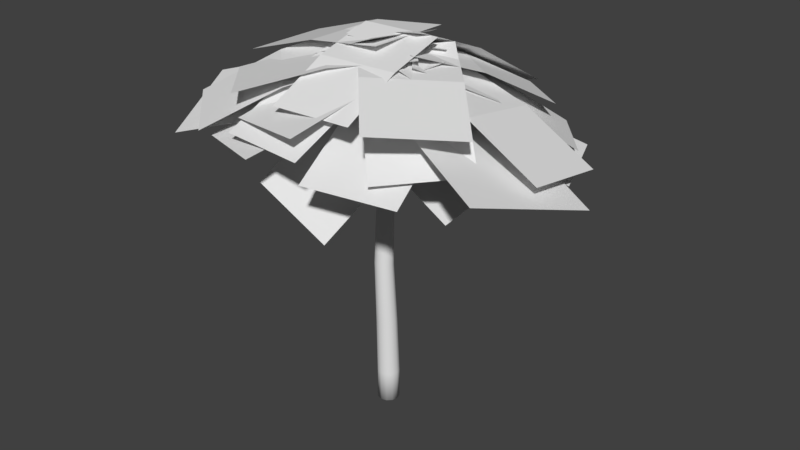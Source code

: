 # Source: Tropical_Tree.blend  (saved by Blender 2.79.0; exported with 4.5.12 LTS)
import bpy
from mathutils import Matrix  # noqa: F401  (used for matrix-valued properties, if any)

bpy.ops.wm.read_factory_settings(use_empty=True)
scene = bpy.context.scene
scene.name = 'Scene'

# ---- collections
col_collection_1 = bpy.data.collections.new('Collection 1'); scene.collection.children.link(col_collection_1)
col_collection_4 = bpy.data.collections.new('Collection 4'); scene.collection.children.link(col_collection_4)

# ---- materials (node trees are filled in below, after node groups)
mat_tree_bark = bpy.data.materials.new('Tree Bark')
mat_tree_bark.alpha_threshold = 0.0
mat_tree_bark.use_transparent_shadow = False
mat_tree_bark.roughness = 0.5
mat_leaf = bpy.data.materials.new('Leaf')
mat_leaf.alpha_threshold = 0.0
mat_leaf.use_transparent_shadow = False
mat_leaf.roughness = 0.5
mat_leaf_001 = bpy.data.materials.new('Leaf.001')
mat_leaf_001.alpha_threshold = 0.0
mat_leaf_001.use_transparent_shadow = False
mat_leaf_001.roughness = 0.5
mat_leaf_002 = bpy.data.materials.new('Leaf.002')
mat_leaf_002.alpha_threshold = 0.0
mat_leaf_002.use_transparent_shadow = False
mat_leaf_002.roughness = 0.5
mat_leaf_003 = bpy.data.materials.new('Leaf.003')
mat_leaf_003.alpha_threshold = 0.0
mat_leaf_003.use_transparent_shadow = False
mat_leaf_003.roughness = 0.5
mat_leaf_004 = bpy.data.materials.new('Leaf.004')
mat_leaf_004.alpha_threshold = 0.0
mat_leaf_004.use_transparent_shadow = False
mat_leaf_004.roughness = 0.5
mat_leaf_005 = bpy.data.materials.new('Leaf.005')
mat_leaf_005.alpha_threshold = 0.0
mat_leaf_005.use_transparent_shadow = False
mat_leaf_005.roughness = 0.5
mat_leaf_006 = bpy.data.materials.new('Leaf.006')
mat_leaf_006.alpha_threshold = 0.0
mat_leaf_006.use_transparent_shadow = False
mat_leaf_006.roughness = 0.5
mat_leaf_007 = bpy.data.materials.new('Leaf.007')
mat_leaf_007.alpha_threshold = 0.0
mat_leaf_007.use_transparent_shadow = False
mat_leaf_007.roughness = 0.5
mat_leaf_008 = bpy.data.materials.new('Leaf.008')
mat_leaf_008.alpha_threshold = 0.0
mat_leaf_008.use_transparent_shadow = False
mat_leaf_008.roughness = 0.5
mat_leaf_009 = bpy.data.materials.new('Leaf.009')
mat_leaf_009.alpha_threshold = 0.0
mat_leaf_009.use_transparent_shadow = False
mat_leaf_009.roughness = 0.5
mat_leaf_010 = bpy.data.materials.new('Leaf.010')
mat_leaf_010.alpha_threshold = 0.0
mat_leaf_010.use_transparent_shadow = False
mat_leaf_010.roughness = 0.5
mat_leaf_011 = bpy.data.materials.new('Leaf.011')
mat_leaf_011.alpha_threshold = 0.0
mat_leaf_011.use_transparent_shadow = False
mat_leaf_011.roughness = 0.5
mat_leaf_012 = bpy.data.materials.new('Leaf.012')
mat_leaf_012.alpha_threshold = 0.0
mat_leaf_012.use_transparent_shadow = False
mat_leaf_012.roughness = 0.5
mat_leaf_013 = bpy.data.materials.new('Leaf.013')
mat_leaf_013.alpha_threshold = 0.0
mat_leaf_013.use_transparent_shadow = False
mat_leaf_013.roughness = 0.5
mat_leaf_014 = bpy.data.materials.new('Leaf.014')
mat_leaf_014.alpha_threshold = 0.0
mat_leaf_014.use_transparent_shadow = False
mat_leaf_014.roughness = 0.5
mat_leaf_015 = bpy.data.materials.new('Leaf.015')
mat_leaf_015.alpha_threshold = 0.0
mat_leaf_015.use_transparent_shadow = False
mat_leaf_015.roughness = 0.5
mat_leaf_016 = bpy.data.materials.new('Leaf.016')
mat_leaf_016.alpha_threshold = 0.0
mat_leaf_016.use_transparent_shadow = False
mat_leaf_016.roughness = 0.5
mat_leaf_017 = bpy.data.materials.new('Leaf.017')
mat_leaf_017.alpha_threshold = 0.0
mat_leaf_017.use_transparent_shadow = False
mat_leaf_017.roughness = 0.5
mat_leaf_018 = bpy.data.materials.new('Leaf.018')
mat_leaf_018.alpha_threshold = 0.0
mat_leaf_018.use_transparent_shadow = False
mat_leaf_018.roughness = 0.5
mat_leaf_019 = bpy.data.materials.new('Leaf.019')
mat_leaf_019.alpha_threshold = 0.0
mat_leaf_019.use_transparent_shadow = False
mat_leaf_019.roughness = 0.5
mat_leaf_020 = bpy.data.materials.new('Leaf.020')
mat_leaf_020.alpha_threshold = 0.0
mat_leaf_020.use_transparent_shadow = False
mat_leaf_020.roughness = 0.5
mat_leaf_021 = bpy.data.materials.new('Leaf.021')
mat_leaf_021.alpha_threshold = 0.0
mat_leaf_021.use_transparent_shadow = False
mat_leaf_021.roughness = 0.5
mat_leaf_022 = bpy.data.materials.new('Leaf.022')
mat_leaf_022.alpha_threshold = 0.0
mat_leaf_022.use_transparent_shadow = False
mat_leaf_022.roughness = 0.5
mat_leaf_023 = bpy.data.materials.new('Leaf.023')
mat_leaf_023.alpha_threshold = 0.0
mat_leaf_023.use_transparent_shadow = False
mat_leaf_023.roughness = 0.5
mat_leaf_024 = bpy.data.materials.new('Leaf.024')
mat_leaf_024.alpha_threshold = 0.0
mat_leaf_024.use_transparent_shadow = False
mat_leaf_024.roughness = 0.5
mat_leaf_025 = bpy.data.materials.new('Leaf.025')
mat_leaf_025.alpha_threshold = 0.0
mat_leaf_025.use_transparent_shadow = False
mat_leaf_025.roughness = 0.5
mat_leaf_026 = bpy.data.materials.new('Leaf.026')
mat_leaf_026.alpha_threshold = 0.0
mat_leaf_026.use_transparent_shadow = False
mat_leaf_026.roughness = 0.5
mat_leaf_027 = bpy.data.materials.new('Leaf.027')
mat_leaf_027.alpha_threshold = 0.0
mat_leaf_027.use_transparent_shadow = False
mat_leaf_027.roughness = 0.5
mat_leaf_028 = bpy.data.materials.new('Leaf.028')
mat_leaf_028.alpha_threshold = 0.0
mat_leaf_028.use_transparent_shadow = False
mat_leaf_028.roughness = 0.5
mat_leaf_029 = bpy.data.materials.new('Leaf.029')
mat_leaf_029.alpha_threshold = 0.0
mat_leaf_029.use_transparent_shadow = False
mat_leaf_029.roughness = 0.5

# ---- material node trees

# ---- world
world_world = bpy.data.worlds.new('World'); scene.world = world_world
world_world.color = (0.05088, 0.05088, 0.05088)
world_world.use_sun_shadow = False
world_world.sun_shadow_jitter_overblur = 0.0
world_world.cycles.sampling_method = 'MANUAL'

# ---- meshes
me_cylinder = bpy.data.meshes.new('Cylinder')
me_cylinder.from_pydata([(0.1306, -0.08689, 3.387), (-0.1297, -0.002212, 5.036), (0.1305, -0.08707, 2.963), (-0.0831, 0.0445, 5.031), (0.1507, -0.01157, 3.384), (-0.01937, 0.06176, 5.03), (0.1507, -0.01174, 2.963), (-0.1465, -0.06586, 5.043), (0.1304, 0.06371, 3.381), (0.1086, -0.06496, 5.045), (0.1305, 0.06359, 2.963), (0.09171, -0.1286, 5.052), (0.07518, 0.1188, 3.379), (0.04446, 0.04495, 5.032), (0.07533, 0.1187, 2.963), (0.09131, -0.001434, 5.038), (-0.0001682, 0.1389, 3.378), (0.04516, -0.1753, 5.057), (-1.304e-08, 0.1389, 2.963), (-0.01857, -0.1926, 5.058), (0.1151, 0.0367, 4.198), (-0.08241, -0.1758, 5.056), (0.06351, 0.08785, 4.191), (-0.1292, -0.1294, 5.05), (0.1342, -0.03345, 4.205), (-0.07713, 0.08708, 4.183), (0.1156, -0.1038, 4.21), (0.06427, -0.1555, 4.211), (-0.005992, -0.1747, 4.209), (-0.07637, -0.1563, 4.203), (-0.128, -0.1051, 4.196), (-0.1471, -0.03499, 4.189), (-0.1284, 0.03537, 4.185), (-0.006868, 0.1063, 4.186), (-0.07547, 0.1186, 3.379), (-0.07533, 0.1187, 2.963), (-0.1306, 0.06341, 3.381), (-0.1305, 0.06359, 2.963), (-0.1507, -0.01192, 3.384), (-0.1507, -0.01174, 2.963), (-0.1304, -0.08719, 3.387), (-0.1305, -0.08707, 2.963), (-0.07518, -0.1423, 3.389), (-0.07533, -0.1422, 2.963), (0.0001682, -0.1623, 3.39), (9.313e-09, -0.1624, 2.963), (0.07547, -0.1421, 3.389), (0.07533, -0.1422, 2.963), (-0.1199, 0.03119, 5.965), (-0.1349, -0.0251, 5.971), (-0.07815, -0.1223, 5.982), (-0.02169, -0.1372, 5.984), (-0.07877, 0.07251, 5.961), (0.03405, 0.0729, 5.961), (-0.02241, 0.08777, 5.959), (-0.1196, -0.08128, 5.977), (0.07584, -0.08059, 5.979), (0.09078, -0.0243, 5.972), (0.03467, -0.1219, 5.983), (0.07548, 0.03188, 5.966), (-0.1133, 0.05744, 6.725), (-0.1269, 0.006396, 6.73), (-0.07545, -0.08176, 6.74), (-0.02424, -0.09524, 6.742), (-0.07601, 0.09491, 6.721), (0.02631, 0.09527, 6.721), (-0.02489, 0.1088, 6.72), (-0.113, -0.04456, 6.736), (0.06421, -0.04393, 6.737), (0.07775, 0.007115, 6.731), (0.02687, -0.0814, 6.741), (0.06388, 0.05807, 6.726), (-0.1061, 0.162, 7.515), (-0.1181, 0.1166, 7.52), (-0.0724, 0.03827, 7.529), (-0.0269, 0.02629, 7.53), (-0.0729, 0.1953, 7.511), (0.01803, 0.1956, 7.512), (-0.02747, 0.2076, 7.51), (-0.1058, 0.07133, 7.525), (0.05171, 0.07189, 7.526), (0.06375, 0.1173, 7.521), (0.01853, 0.03859, 7.529), (0.05142, 0.1625, 7.516), (-0.06814, 0.2639, 7.931), (-0.07394, 0.2421, 7.934), (-0.05192, 0.2043, 7.938), (-0.03, 0.1986, 7.939), (-0.05216, 0.2799, 7.93), (-0.008365, 0.2801, 7.93), (-0.03028, 0.2859, 7.929), (-0.068, 0.2203, 7.936), (0.007854, 0.2205, 7.937), (0.01365, 0.2424, 7.934), (-0.008125, 0.2045, 7.938), (0.007716, 0.2642, 7.932)], [], [(35, 18, 14, 10, 6, 2, 47, 45, 43, 41, 39, 37), (29, 28, 19, 21), (24, 20, 15, 9), (39, 38, 36, 37), (15, 13, 53, 59), (38, 40, 30, 31), (43, 42, 40, 41), (27, 26, 11, 17), (42, 44, 28, 29), (47, 46, 44, 45), (45, 44, 42, 43), (22, 33, 5, 13), (35, 34, 16, 18), (28, 27, 17, 19), (10, 8, 4, 6), (8, 12, 22, 20), (20, 22, 13, 15), (41, 40, 38, 39), (0, 4, 24, 26), (40, 42, 29, 30), (30, 29, 21, 23), (12, 16, 33, 22), (2, 0, 46, 47), (37, 36, 34, 35), (16, 34, 25, 33), (26, 24, 9, 11), (46, 0, 26, 27), (6, 4, 0, 2), (33, 25, 3, 5), (36, 38, 31, 32), (4, 8, 20, 24), (34, 36, 32, 25), (31, 30, 23, 7), (32, 31, 7, 1), (25, 32, 1, 3), (18, 16, 12, 14), (44, 46, 27, 28), (14, 12, 8, 10), (48, 49, 61, 60), (23, 21, 50, 55), (11, 9, 57, 56), (17, 11, 56, 58), (13, 5, 54, 53), (21, 19, 51, 50), (19, 17, 58, 51), (9, 15, 59, 57), (7, 23, 55, 49), (3, 1, 48, 52), (1, 7, 49, 48), (5, 3, 52, 54), (69, 71, 83, 81), (55, 50, 62, 67), (49, 55, 67, 61), (54, 52, 64, 66), (50, 51, 63, 62), (59, 53, 65, 71), (56, 57, 69, 68), (52, 48, 60, 64), (58, 56, 68, 70), (51, 58, 70, 63), (53, 54, 66, 65), (57, 59, 71, 69), (80, 81, 93, 92), (60, 61, 73, 72), (67, 62, 74, 79), (61, 67, 79, 73), (66, 64, 76, 78), (62, 63, 75, 74), (71, 65, 77, 83), (68, 69, 81, 80), (64, 60, 72, 76), (70, 68, 80, 82), (63, 70, 82, 75), (65, 66, 78, 77), (84, 85, 91, 86, 87, 94, 92, 93, 95, 89, 90, 88), (76, 72, 84, 88), (82, 80, 92, 94), (75, 82, 94, 87), (77, 78, 90, 89), (81, 83, 95, 93), (72, 73, 85, 84), (79, 74, 86, 91), (73, 79, 91, 85), (78, 76, 88, 90), (74, 75, 87, 86), (83, 77, 89, 95)])
me_cylinder.polygons.foreach_set('use_smooth', [True] * 86)
_uv = me_cylinder.uv_layers.new(name='UVMap')
_uv.uv.foreach_set('vector', [3.165, -1.929, 2.885, -1.867, 2.562, -1.867, 2.282, -1.929, 2.12, -2.036, 2.12, -2.159, 2.282, -2.265, 2.562, -2.327, 2.885, -2.327, 3.165, -2.265, 3.327, -2.159, 3.327, -2.036, 0.9212, 1.93, 0.6195, 1.924, 0.6378, 0.9687, 0.9115, 0.9708, -1.552, -0.9194, -1.286, -0.9197, -1.58, 0.02567, -1.82, 0.0271, -0.2618, 3.309, -0.3191, 2.835, 0.004091, 2.832, 0.0612, 3.304, 1.292, 0.01156, 1.529, 0.008282, 1.586, 1.06, 1.376, 1.063, -0.3191, 2.835, -0.5992, 2.836, -0.7777, 1.922, -0.5163, 1.926, 0.9512, 3.326, 0.944, 2.847, 1.224, 2.844, 1.231, 3.321, -2.111, -0.9196, -1.854, -0.9194, -2.094, 0.03022, -2.327, 0.03419, 0.944, 2.847, 0.6207, 2.846, 0.6195, 1.924, 0.9212, 1.93, 0.3476, 3.323, 0.3406, 2.843, 0.6207, 2.846, 0.6279, 3.327, 0.6279, 3.327, 0.6207, 2.846, 0.944, 2.847, 0.9512, 3.326, 1.512, -0.9388, 1.813, -0.9444, 1.803, 0.006254, 1.529, 0.008282, 2.12, -2.325, 2.114, -1.856, 1.834, -1.854, 1.84, -2.323, 0.6195, 1.924, 0.3585, 1.918, 0.4008, 0.9668, 0.6378, 0.9687, -0.9913, -2.312, -1.049, -1.84, -1.334, -1.845, -1.276, -2.319, 1.231, -1.855, 1.511, -1.854, 1.512, -0.9388, 1.25, -0.934, 1.25, -0.934, 1.512, -0.9388, 1.529, 0.008282, 1.292, 0.01156, -0.5417, 3.314, -0.5992, 2.836, -0.3191, 2.835, -0.2618, 3.309, -1.657, -1.847, -1.334, -1.845, -1.552, -0.9194, -1.854, -0.9194, 1.224, 2.844, 0.944, 2.847, 0.9212, 1.93, 1.183, 1.933, 1.183, 1.933, 0.9212, 1.93, 0.9115, 0.9708, 1.149, 0.9724, 1.511, -1.854, 1.834, -1.854, 1.813, -0.9444, 1.512, -0.9388, -1.599, -2.325, -1.657, -1.847, -1.932, -1.847, -1.873, -2.327, 0.0612, 3.304, 0.004091, 2.832, 0.2839, 2.829, 0.3406, 3.298, 1.834, -1.854, 2.114, -1.856, 2.075, -0.9492, 1.813, -0.9444, -1.854, -0.9194, -1.552, -0.9194, -1.82, 0.0271, -2.094, 0.03022, -1.932, -1.847, -1.657, -1.847, -1.854, -0.9194, -2.111, -0.9196, -1.276, -2.319, -1.334, -1.845, -1.657, -1.847, -1.599, -2.325, 1.813, -0.9444, 2.075, -0.9492, 2.04, 0.006015, 1.803, 0.006254, 0.004091, 2.832, -0.3191, 2.835, -0.5163, 1.926, -0.2143, 1.926, -1.334, -1.845, -1.049, -1.84, -1.286, -0.9197, -1.552, -0.9194, 0.2839, 2.829, 0.004091, 2.832, -0.2143, 1.926, 0.0475, 1.922, -0.5163, 1.926, -0.7777, 1.922, -0.9913, 0.9585, -0.7545, 0.9629, -0.2143, 1.926, -0.5163, 1.926, -0.7545, 0.9629, -0.4809, 0.966, 0.0475, 1.922, -0.2143, 1.926, -0.4809, 0.966, -0.2437, 0.967, 1.84, -2.323, 1.834, -1.854, 1.511, -1.854, 1.517, -2.323, 0.6207, 2.846, 0.3406, 2.843, 0.3585, 1.918, 0.6195, 1.924, 1.517, -2.323, 1.511, -1.854, 1.231, -1.855, 1.237, -2.327, -0.4621, -0.08568, -0.7041, -0.08846, -0.6719, -0.9484, -0.4525, -0.9459, 1.149, 0.9724, 0.9115, 0.9708, 0.937, -0.08035, 1.147, -0.07887, -2.094, 0.03022, -1.82, 0.0271, -1.802, 1.079, -2.044, 1.081, -2.327, 0.03419, -2.094, 0.03022, -2.044, 1.081, -2.251, 1.085, 1.529, 0.008282, 1.803, 0.006254, 1.828, 1.058, 1.586, 1.06, 0.9115, 0.9708, 0.6378, 0.9687, 0.695, -0.08216, 0.937, -0.08035, 0.6378, 0.9687, 0.4008, 0.9668, 0.4854, -0.08381, 0.695, -0.08216, -1.82, 0.0271, -1.58, 0.02567, -1.59, 1.077, -1.802, 1.079, -0.7545, 0.9629, -0.9913, 0.9585, -0.9135, -0.09235, -0.7041, -0.08846, -0.2437, 0.967, -0.4809, 0.966, -0.4621, -0.08568, -0.2523, -0.08477, -0.4809, 0.966, -0.7545, 0.9629, -0.7041, -0.08846, -0.4621, -0.08568, 1.803, 0.006254, 2.04, 0.006015, 2.038, 1.058, 1.828, 1.058, -1.794, 1.939, -1.601, 1.937, -1.302, 2.839, -1.473, 2.84, 1.147, -0.07887, 0.937, -0.08035, 0.9576, -0.9401, 1.148, -0.9388, -0.7041, -0.08846, -0.9135, -0.09235, -0.8619, -0.952, -0.6719, -0.9484, 1.828, 1.058, 2.038, 1.058, 2.038, 1.918, 1.848, 1.918, 0.937, -0.08035, 0.695, -0.08216, 0.7381, -0.9417, 0.9576, -0.9401, 1.376, 1.063, 1.586, 1.06, 1.629, 1.92, 1.438, 1.923, -2.044, 1.081, -1.802, 1.079, -1.794, 1.939, -2.013, 1.941, -0.2523, -0.08477, -0.4621, -0.08568, -0.4525, -0.9459, -0.2622, -0.9451, -2.251, 1.085, -2.044, 1.081, -2.013, 1.941, -2.2, 1.944, 0.695, -0.08216, 0.4854, -0.08381, 0.5481, -0.9432, 0.7381, -0.9417, 1.586, 1.06, 1.828, 1.058, 1.848, 1.918, 1.629, 1.92, -1.802, 1.079, -1.59, 1.077, -1.601, 1.937, -1.794, 1.939, -1.668, 2.842, -1.473, 2.84, -1.074, 3.321, -1.168, 3.322, -0.4525, -0.9459, -0.6719, -0.9484, -0.328, -1.848, -0.1329, -1.846, 1.148, -0.9388, 0.9576, -0.9401, 1.061, -1.843, 1.23, -1.842, -0.6719, -0.9484, -0.8619, -0.952, -0.4968, -1.851, -0.328, -1.848, 1.848, 1.918, 2.038, 1.918, 2.12, 2.819, 1.951, 2.819, 0.9576, -0.9401, 0.7381, -0.9417, 0.8659, -1.845, 1.061, -1.843, 1.438, 1.923, 1.629, 1.92, 1.756, 2.82, 1.587, 2.823, -2.013, 1.941, -1.794, 1.939, -1.473, 2.84, -1.668, 2.842, -0.2622, -0.9451, -0.4525, -0.9459, -0.1329, -1.846, 0.03612, -1.845, -2.2, 1.944, -2.013, 1.941, -1.668, 2.842, -1.834, 2.845, 0.7381, -0.9417, 0.5481, -0.9432, 0.6971, -1.846, 0.8659, -1.845, 1.629, 1.92, 1.848, 1.918, 1.951, 2.819, 1.756, 2.82, 2.343, -1.867, 2.424, -1.85, 2.471, -1.819, 2.471, -1.783, 2.424, -1.752, 2.343, -1.734, 2.249, -1.734, 2.167, -1.752, 2.12, -1.783, 2.12, -1.819, 2.167, -1.85, 2.249, -1.867, 0.03612, -1.845, -0.1329, -1.846, 0.2592, -2.324, 0.3406, -2.324, -1.834, 2.845, -1.668, 2.842, -1.168, 3.322, -1.248, 3.323, 0.8659, -1.845, 0.6971, -1.846, 0.9742, -2.327, 1.056, -2.326, 1.756, 2.82, 1.951, 2.819, 2.039, 3.298, 1.945, 3.299, -1.473, 2.84, -1.302, 2.839, -0.9913, 3.32, -1.074, 3.321, -0.1329, -1.846, -0.328, -1.848, 0.1652, -2.325, 0.2592, -2.324, 1.23, -1.842, 1.061, -1.843, 1.149, -2.325, 1.231, -2.325, -0.328, -1.848, -0.4968, -1.851, 0.08396, -2.327, 0.1652, -2.325, 1.951, 2.819, 2.12, 2.819, 2.12, 3.298, 2.039, 3.298, 1.061, -1.843, 0.8659, -1.845, 1.056, -2.326, 1.149, -2.325, 1.587, 2.823, 1.756, 2.82, 1.945, 3.299, 1.864, 3.3])
me_cylinder.materials.append(mat_tree_bark)
me_cylinder.use_remesh_preserve_volume = False
me_cylinder.use_remesh_preserve_attributes = False
me_cylinder.use_mirror_vertex_groups = False
me_cylinder.update()
me_leaf = bpy.data.meshes.new('Leaf')
me_leaf.from_pydata([(-0.1994, -0.5, 0.0), (0.3617, -0.5, 0.0), (-0.202, 0.5183, -0.0934), (0.3591, 0.5183, -0.0934), (-0.1994, 0.0, 0.0), (0.3617, 0.0, 0.0)], [], [(4, 5, 3, 2), (0, 1, 5, 4)])
_uv = me_leaf.uv_layers.new(name='UVMap')
_uv.uv.foreach_set('vector', [0.0, 0.5, 1.0, 0.5, 1.0, 1.0, 0.0, 1.0, 0.0, 0.0, 1.0, 0.0, 1.0, 0.5, 0.0, 0.5])
me_leaf.materials.append(mat_leaf)
me_leaf.use_remesh_preserve_volume = False
me_leaf.use_remesh_preserve_attributes = False
me_leaf.use_mirror_vertex_groups = False
me_leaf.update()
me_leaf_001 = bpy.data.meshes.new('Leaf.001')
me_leaf_001.from_pydata([(-0.1994, -0.5, 0.0), (0.3617, -0.5, 0.0), (-0.202, 0.5183, -0.0934), (0.3591, 0.5183, -0.0934), (-0.1994, 0.0, 0.0), (0.3617, 0.0, 0.0)], [], [(4, 5, 3, 2), (0, 1, 5, 4)])
_uv = me_leaf_001.uv_layers.new(name='UVMap')
_uv.uv.foreach_set('vector', [0.0, 0.5, 1.0, 0.5, 1.0, 1.0, 0.0, 1.0, 0.0, 0.0, 1.0, 0.0, 1.0, 0.5, 0.0, 0.5])
me_leaf_001.materials.append(mat_leaf_001)
me_leaf_001.use_remesh_preserve_volume = False
me_leaf_001.use_remesh_preserve_attributes = False
me_leaf_001.use_mirror_vertex_groups = False
me_leaf_001.update()
me_leaf_002 = bpy.data.meshes.new('Leaf.002')
me_leaf_002.from_pydata([(-0.1994, -0.5, 0.0), (0.3617, -0.5, 0.0), (-0.202, 0.5183, -0.0934), (0.3591, 0.5183, -0.0934), (-0.1994, 0.0, 0.0), (0.3617, 0.0, 0.0)], [], [(4, 5, 3, 2), (0, 1, 5, 4)])
_uv = me_leaf_002.uv_layers.new(name='UVMap')
_uv.uv.foreach_set('vector', [0.0, 0.5, 1.0, 0.5, 1.0, 1.0, 0.0, 1.0, 0.0, 0.0, 1.0, 0.0, 1.0, 0.5, 0.0, 0.5])
me_leaf_002.materials.append(mat_leaf_002)
me_leaf_002.use_remesh_preserve_volume = False
me_leaf_002.use_remesh_preserve_attributes = False
me_leaf_002.use_mirror_vertex_groups = False
me_leaf_002.update()
me_leaf_003 = bpy.data.meshes.new('Leaf.003')
me_leaf_003.from_pydata([(-0.1994, -0.5, 0.0), (0.3617, -0.5, 0.0), (-0.202, 0.5183, -0.0934), (0.3591, 0.5183, -0.0934), (-0.1994, 0.0, 0.0), (0.3617, 0.0, 0.0)], [], [(4, 5, 3, 2), (0, 1, 5, 4)])
_uv = me_leaf_003.uv_layers.new(name='UVMap')
_uv.uv.foreach_set('vector', [0.0, 0.5, 1.0, 0.5, 1.0, 1.0, 0.0, 1.0, 0.0, 0.0, 1.0, 0.0, 1.0, 0.5, 0.0, 0.5])
me_leaf_003.materials.append(mat_leaf_003)
me_leaf_003.use_remesh_preserve_volume = False
me_leaf_003.use_remesh_preserve_attributes = False
me_leaf_003.use_mirror_vertex_groups = False
me_leaf_003.update()
me_leaf_004 = bpy.data.meshes.new('Leaf.004')
me_leaf_004.from_pydata([(-0.1994, -0.5, 0.0), (0.3617, -0.5, 0.0), (-0.202, 0.5183, -0.0934), (0.3591, 0.5183, -0.0934), (-0.1994, 0.0, 0.0), (0.3617, 0.0, 0.0)], [], [(4, 5, 3, 2), (0, 1, 5, 4)])
_uv = me_leaf_004.uv_layers.new(name='UVMap')
_uv.uv.foreach_set('vector', [0.0, 0.5, 1.0, 0.5, 1.0, 1.0, 0.0, 1.0, 0.0, 0.0, 1.0, 0.0, 1.0, 0.5, 0.0, 0.5])
me_leaf_004.materials.append(mat_leaf_004)
me_leaf_004.use_remesh_preserve_volume = False
me_leaf_004.use_remesh_preserve_attributes = False
me_leaf_004.use_mirror_vertex_groups = False
me_leaf_004.update()
me_leaf_005 = bpy.data.meshes.new('Leaf.005')
me_leaf_005.from_pydata([(-0.1994, -0.5, 0.0), (0.3617, -0.5, 0.0), (-0.202, 0.5183, -0.0934), (0.3591, 0.5183, -0.0934), (-0.1994, 0.0, 0.0), (0.3617, 0.0, 0.0)], [], [(4, 5, 3, 2), (0, 1, 5, 4)])
_uv = me_leaf_005.uv_layers.new(name='UVMap')
_uv.uv.foreach_set('vector', [0.0, 0.5, 1.0, 0.5, 1.0, 1.0, 0.0, 1.0, 0.0, 0.0, 1.0, 0.0, 1.0, 0.5, 0.0, 0.5])
me_leaf_005.materials.append(mat_leaf_005)
me_leaf_005.use_remesh_preserve_volume = False
me_leaf_005.use_remesh_preserve_attributes = False
me_leaf_005.use_mirror_vertex_groups = False
me_leaf_005.update()
me_leaf_006 = bpy.data.meshes.new('Leaf.006')
me_leaf_006.from_pydata([(-0.1994, -0.5, 0.0), (0.3617, -0.5, 0.0), (-0.202, 0.5183, -0.0934), (0.3591, 0.5183, -0.0934), (-0.1994, 0.0, 0.0), (0.3617, 0.0, 0.0)], [], [(4, 5, 3, 2), (0, 1, 5, 4)])
_uv = me_leaf_006.uv_layers.new(name='UVMap')
_uv.uv.foreach_set('vector', [0.0, 0.5, 1.0, 0.5, 1.0, 1.0, 0.0, 1.0, 0.0, 0.0, 1.0, 0.0, 1.0, 0.5, 0.0, 0.5])
me_leaf_006.materials.append(mat_leaf_006)
me_leaf_006.use_remesh_preserve_volume = False
me_leaf_006.use_remesh_preserve_attributes = False
me_leaf_006.use_mirror_vertex_groups = False
me_leaf_006.update()
me_leaf_007 = bpy.data.meshes.new('Leaf.007')
me_leaf_007.from_pydata([(-0.1994, -0.5, 0.0), (0.3617, -0.5, 0.0), (-0.202, 0.5183, -0.0934), (0.3591, 0.5183, -0.0934), (-0.1994, 0.0, 0.0), (0.3617, 0.0, 0.0)], [], [(4, 5, 3, 2), (0, 1, 5, 4)])
_uv = me_leaf_007.uv_layers.new(name='UVMap')
_uv.uv.foreach_set('vector', [0.0, 0.5, 1.0, 0.5, 1.0, 1.0, 0.0, 1.0, 0.0, 0.0, 1.0, 0.0, 1.0, 0.5, 0.0, 0.5])
me_leaf_007.materials.append(mat_leaf_007)
me_leaf_007.use_remesh_preserve_volume = False
me_leaf_007.use_remesh_preserve_attributes = False
me_leaf_007.use_mirror_vertex_groups = False
me_leaf_007.update()
me_leaf_008 = bpy.data.meshes.new('Leaf.008')
me_leaf_008.from_pydata([(-0.1994, -0.5, 0.0), (0.3617, -0.5, 0.0), (-0.202, 0.5183, -0.0934), (0.3591, 0.5183, -0.0934), (-0.1994, 0.0, 0.0), (0.3617, 0.0, 0.0)], [], [(4, 5, 3, 2), (0, 1, 5, 4)])
_uv = me_leaf_008.uv_layers.new(name='UVMap')
_uv.uv.foreach_set('vector', [0.0, 0.5, 1.0, 0.5, 1.0, 1.0, 0.0, 1.0, 0.0, 0.0, 1.0, 0.0, 1.0, 0.5, 0.0, 0.5])
me_leaf_008.materials.append(mat_leaf_008)
me_leaf_008.use_remesh_preserve_volume = False
me_leaf_008.use_remesh_preserve_attributes = False
me_leaf_008.use_mirror_vertex_groups = False
me_leaf_008.update()
me_leaf_009 = bpy.data.meshes.new('Leaf.009')
me_leaf_009.from_pydata([(-0.1994, -0.5, 0.0), (0.3617, -0.5, 0.0), (-0.202, 0.5183, -0.0934), (0.3591, 0.5183, -0.0934), (-0.1994, 0.0, 0.0), (0.3617, 0.0, 0.0)], [], [(4, 5, 3, 2), (0, 1, 5, 4)])
_uv = me_leaf_009.uv_layers.new(name='UVMap')
_uv.uv.foreach_set('vector', [0.0, 0.5, 1.0, 0.5, 1.0, 1.0, 0.0, 1.0, 0.0, 0.0, 1.0, 0.0, 1.0, 0.5, 0.0, 0.5])
me_leaf_009.materials.append(mat_leaf_009)
me_leaf_009.use_remesh_preserve_volume = False
me_leaf_009.use_remesh_preserve_attributes = False
me_leaf_009.use_mirror_vertex_groups = False
me_leaf_009.update()
me_leaf_010 = bpy.data.meshes.new('Leaf.010')
me_leaf_010.from_pydata([(-0.1994, -0.5, 0.0), (0.3617, -0.5, 0.0), (-0.202, 0.5183, -0.0934), (0.3591, 0.5183, -0.0934), (-0.1994, 0.0, 0.0), (0.3617, 0.0, 0.0)], [], [(4, 5, 3, 2), (0, 1, 5, 4)])
_uv = me_leaf_010.uv_layers.new(name='UVMap')
_uv.uv.foreach_set('vector', [0.0, 0.5, 1.0, 0.5, 1.0, 1.0, 0.0, 1.0, 0.0, 0.0, 1.0, 0.0, 1.0, 0.5, 0.0, 0.5])
me_leaf_010.materials.append(mat_leaf_010)
me_leaf_010.use_remesh_preserve_volume = False
me_leaf_010.use_remesh_preserve_attributes = False
me_leaf_010.use_mirror_vertex_groups = False
me_leaf_010.update()
me_leaf_011 = bpy.data.meshes.new('Leaf.011')
me_leaf_011.from_pydata([(-0.1994, -0.5, 0.0), (0.3617, -0.5, 0.0), (-0.202, 0.5183, -0.0934), (0.3591, 0.5183, -0.0934), (-0.1994, 0.0, 0.0), (0.3617, 0.0, 0.0)], [], [(4, 5, 3, 2), (0, 1, 5, 4)])
_uv = me_leaf_011.uv_layers.new(name='UVMap')
_uv.uv.foreach_set('vector', [0.0, 0.5, 1.0, 0.5, 1.0, 1.0, 0.0, 1.0, 0.0, 0.0, 1.0, 0.0, 1.0, 0.5, 0.0, 0.5])
me_leaf_011.materials.append(mat_leaf_011)
me_leaf_011.use_remesh_preserve_volume = False
me_leaf_011.use_remesh_preserve_attributes = False
me_leaf_011.use_mirror_vertex_groups = False
me_leaf_011.update()
me_leaf_012 = bpy.data.meshes.new('Leaf.012')
me_leaf_012.from_pydata([(-0.1994, -0.5, 0.0), (0.3617, -0.5, 0.0), (-0.202, 0.5183, -0.0934), (0.3591, 0.5183, -0.0934), (-0.1994, 0.0, 0.0), (0.3617, 0.0, 0.0)], [], [(4, 5, 3, 2), (0, 1, 5, 4)])
_uv = me_leaf_012.uv_layers.new(name='UVMap')
_uv.uv.foreach_set('vector', [0.0, 0.5, 1.0, 0.5, 1.0, 1.0, 0.0, 1.0, 0.0, 0.0, 1.0, 0.0, 1.0, 0.5, 0.0, 0.5])
me_leaf_012.materials.append(mat_leaf_012)
me_leaf_012.use_remesh_preserve_volume = False
me_leaf_012.use_remesh_preserve_attributes = False
me_leaf_012.use_mirror_vertex_groups = False
me_leaf_012.update()
me_leaf_013 = bpy.data.meshes.new('Leaf.013')
me_leaf_013.from_pydata([(-0.1994, -0.5, 0.0), (0.3617, -0.5, 0.0), (-0.202, 0.5183, -0.0934), (0.3591, 0.5183, -0.0934), (-0.1994, 0.0, 0.0), (0.3617, 0.0, 0.0)], [], [(4, 5, 3, 2), (0, 1, 5, 4)])
_uv = me_leaf_013.uv_layers.new(name='UVMap')
_uv.uv.foreach_set('vector', [0.0, 0.5, 1.0, 0.5, 1.0, 1.0, 0.0, 1.0, 0.0, 0.0, 1.0, 0.0, 1.0, 0.5, 0.0, 0.5])
me_leaf_013.materials.append(mat_leaf_013)
me_leaf_013.use_remesh_preserve_volume = False
me_leaf_013.use_remesh_preserve_attributes = False
me_leaf_013.use_mirror_vertex_groups = False
me_leaf_013.update()
me_leaf_014 = bpy.data.meshes.new('Leaf.014')
me_leaf_014.from_pydata([(-0.1994, -0.5, 0.0), (0.3617, -0.5, 0.0), (-0.202, 0.5183, -0.0934), (0.3591, 0.5183, -0.0934), (-0.1994, 0.0, 0.0), (0.3617, 0.0, 0.0)], [], [(4, 5, 3, 2), (0, 1, 5, 4)])
_uv = me_leaf_014.uv_layers.new(name='UVMap')
_uv.uv.foreach_set('vector', [0.0, 0.5, 1.0, 0.5, 1.0, 1.0, 0.0, 1.0, 0.0, 0.0, 1.0, 0.0, 1.0, 0.5, 0.0, 0.5])
me_leaf_014.materials.append(mat_leaf_014)
me_leaf_014.use_remesh_preserve_volume = False
me_leaf_014.use_remesh_preserve_attributes = False
me_leaf_014.use_mirror_vertex_groups = False
me_leaf_014.update()
me_leaf_015 = bpy.data.meshes.new('Leaf.015')
me_leaf_015.from_pydata([(-0.1994, -0.5, 0.0), (0.3617, -0.5, 0.0), (-0.202, 0.5183, -0.0934), (0.3591, 0.5183, -0.0934), (-0.1994, 0.0, 0.0), (0.3617, 0.0, 0.0)], [], [(4, 5, 3, 2), (0, 1, 5, 4)])
_uv = me_leaf_015.uv_layers.new(name='UVMap')
_uv.uv.foreach_set('vector', [0.0, 0.5, 1.0, 0.5, 1.0, 1.0, 0.0, 1.0, 0.0, 0.0, 1.0, 0.0, 1.0, 0.5, 0.0, 0.5])
me_leaf_015.materials.append(mat_leaf_015)
me_leaf_015.use_remesh_preserve_volume = False
me_leaf_015.use_remesh_preserve_attributes = False
me_leaf_015.use_mirror_vertex_groups = False
me_leaf_015.update()
me_leaf_016 = bpy.data.meshes.new('Leaf.016')
me_leaf_016.from_pydata([(-0.1994, -0.5, 0.0), (0.3617, -0.5, 0.0), (-0.202, 0.5183, -0.0934), (0.3591, 0.5183, -0.0934), (-0.1994, 0.0, 0.0), (0.3617, 0.0, 0.0)], [], [(4, 5, 3, 2), (0, 1, 5, 4)])
_uv = me_leaf_016.uv_layers.new(name='UVMap')
_uv.uv.foreach_set('vector', [0.0, 0.5, 1.0, 0.5, 1.0, 1.0, 0.0, 1.0, 0.0, 0.0, 1.0, 0.0, 1.0, 0.5, 0.0, 0.5])
me_leaf_016.materials.append(mat_leaf_016)
me_leaf_016.use_remesh_preserve_volume = False
me_leaf_016.use_remesh_preserve_attributes = False
me_leaf_016.use_mirror_vertex_groups = False
me_leaf_016.update()
me_leaf_017 = bpy.data.meshes.new('Leaf.017')
me_leaf_017.from_pydata([(-0.1994, -0.5, 0.0), (0.3617, -0.5, 0.0), (-0.202, 0.5183, -0.0934), (0.3591, 0.5183, -0.0934), (-0.1994, 0.0, 0.0), (0.3617, 0.0, 0.0)], [], [(4, 5, 3, 2), (0, 1, 5, 4)])
_uv = me_leaf_017.uv_layers.new(name='UVMap')
_uv.uv.foreach_set('vector', [0.0, 0.5, 1.0, 0.5, 1.0, 1.0, 0.0, 1.0, 0.0, 0.0, 1.0, 0.0, 1.0, 0.5, 0.0, 0.5])
me_leaf_017.materials.append(mat_leaf_017)
me_leaf_017.use_remesh_preserve_volume = False
me_leaf_017.use_remesh_preserve_attributes = False
me_leaf_017.use_mirror_vertex_groups = False
me_leaf_017.update()
me_leaf_018 = bpy.data.meshes.new('Leaf.018')
me_leaf_018.from_pydata([(-0.1994, -0.5, 0.0), (0.3617, -0.5, 0.0), (-0.202, 0.5183, -0.0934), (0.3591, 0.5183, -0.0934), (-0.1994, 0.0, 0.0), (0.3617, 0.0, 0.0)], [], [(4, 5, 3, 2), (0, 1, 5, 4)])
_uv = me_leaf_018.uv_layers.new(name='UVMap')
_uv.uv.foreach_set('vector', [0.0, 0.5, 1.0, 0.5, 1.0, 1.0, 0.0, 1.0, 0.0, 0.0, 1.0, 0.0, 1.0, 0.5, 0.0, 0.5])
me_leaf_018.materials.append(mat_leaf_018)
me_leaf_018.use_remesh_preserve_volume = False
me_leaf_018.use_remesh_preserve_attributes = False
me_leaf_018.use_mirror_vertex_groups = False
me_leaf_018.update()
me_leaf_019 = bpy.data.meshes.new('Leaf.019')
me_leaf_019.from_pydata([(-0.1994, -0.5, 0.0), (0.3617, -0.5, 0.0), (-0.202, 0.5183, -0.0934), (0.3591, 0.5183, -0.0934), (-0.1994, 0.0, 0.0), (0.3617, 0.0, 0.0)], [], [(4, 5, 3, 2), (0, 1, 5, 4)])
_uv = me_leaf_019.uv_layers.new(name='UVMap')
_uv.uv.foreach_set('vector', [0.0, 0.5, 1.0, 0.5, 1.0, 1.0, 0.0, 1.0, 0.0, 0.0, 1.0, 0.0, 1.0, 0.5, 0.0, 0.5])
me_leaf_019.materials.append(mat_leaf_019)
me_leaf_019.use_remesh_preserve_volume = False
me_leaf_019.use_remesh_preserve_attributes = False
me_leaf_019.use_mirror_vertex_groups = False
me_leaf_019.update()
me_leaf_020 = bpy.data.meshes.new('Leaf.020')
me_leaf_020.from_pydata([(-0.1994, -0.5, 0.0), (0.3617, -0.5, 0.0), (-0.202, 0.5183, -0.0934), (0.3591, 0.5183, -0.0934), (-0.1994, 0.0, 0.0), (0.3617, 0.0, 0.0)], [], [(4, 5, 3, 2), (0, 1, 5, 4)])
_uv = me_leaf_020.uv_layers.new(name='UVMap')
_uv.uv.foreach_set('vector', [0.0, 0.5, 1.0, 0.5, 1.0, 1.0, 0.0, 1.0, 0.0, 0.0, 1.0, 0.0, 1.0, 0.5, 0.0, 0.5])
me_leaf_020.materials.append(mat_leaf_020)
me_leaf_020.use_remesh_preserve_volume = False
me_leaf_020.use_remesh_preserve_attributes = False
me_leaf_020.use_mirror_vertex_groups = False
me_leaf_020.update()
me_leaf_021 = bpy.data.meshes.new('Leaf.021')
me_leaf_021.from_pydata([(-0.1994, -0.5, 0.0), (0.3617, -0.5, 0.0), (-0.202, 0.5183, -0.0934), (0.3591, 0.5183, -0.0934), (-0.1994, 0.0, 0.0), (0.3617, 0.0, 0.0)], [], [(4, 5, 3, 2), (0, 1, 5, 4)])
_uv = me_leaf_021.uv_layers.new(name='UVMap')
_uv.uv.foreach_set('vector', [0.0, 0.5, 1.0, 0.5, 1.0, 1.0, 0.0, 1.0, 0.0, 0.0, 1.0, 0.0, 1.0, 0.5, 0.0, 0.5])
me_leaf_021.materials.append(mat_leaf_021)
me_leaf_021.use_remesh_preserve_volume = False
me_leaf_021.use_remesh_preserve_attributes = False
me_leaf_021.use_mirror_vertex_groups = False
me_leaf_021.update()
me_leaf_022 = bpy.data.meshes.new('Leaf.022')
me_leaf_022.from_pydata([(-0.1994, -0.5, 0.0), (0.3617, -0.5, 0.0), (-0.202, 0.5183, -0.0934), (0.3591, 0.5183, -0.0934), (-0.1994, 0.0, 0.0), (0.3617, 0.0, 0.0)], [], [(4, 5, 3, 2), (0, 1, 5, 4)])
_uv = me_leaf_022.uv_layers.new(name='UVMap')
_uv.uv.foreach_set('vector', [0.0, 0.5, 1.0, 0.5, 1.0, 1.0, 0.0, 1.0, 0.0, 0.0, 1.0, 0.0, 1.0, 0.5, 0.0, 0.5])
me_leaf_022.materials.append(mat_leaf_022)
me_leaf_022.use_remesh_preserve_volume = False
me_leaf_022.use_remesh_preserve_attributes = False
me_leaf_022.use_mirror_vertex_groups = False
me_leaf_022.update()
me_leaf_023 = bpy.data.meshes.new('Leaf.023')
me_leaf_023.from_pydata([(-0.1994, -0.5, 0.0), (0.3617, -0.5, 0.0), (-0.202, 0.5183, -0.0934), (0.3591, 0.5183, -0.0934), (-0.1994, 0.0, 0.0), (0.3617, 0.0, 0.0)], [], [(4, 5, 3, 2), (0, 1, 5, 4)])
_uv = me_leaf_023.uv_layers.new(name='UVMap')
_uv.uv.foreach_set('vector', [0.0, 0.5, 1.0, 0.5, 1.0, 1.0, 0.0, 1.0, 0.0, 0.0, 1.0, 0.0, 1.0, 0.5, 0.0, 0.5])
me_leaf_023.materials.append(mat_leaf_023)
me_leaf_023.use_remesh_preserve_volume = False
me_leaf_023.use_remesh_preserve_attributes = False
me_leaf_023.use_mirror_vertex_groups = False
me_leaf_023.update()
me_leaf_024 = bpy.data.meshes.new('Leaf.024')
me_leaf_024.from_pydata([(-0.1994, -0.5, 0.0), (0.3617, -0.5, 0.0), (-0.202, 0.5183, -0.0934), (0.3591, 0.5183, -0.0934), (-0.1994, 0.0, 0.0), (0.3617, 0.0, 0.0)], [], [(4, 5, 3, 2), (0, 1, 5, 4)])
_uv = me_leaf_024.uv_layers.new(name='UVMap')
_uv.uv.foreach_set('vector', [0.0, 0.5, 1.0, 0.5, 1.0, 1.0, 0.0, 1.0, 0.0, 0.0, 1.0, 0.0, 1.0, 0.5, 0.0, 0.5])
me_leaf_024.materials.append(mat_leaf_024)
me_leaf_024.use_remesh_preserve_volume = False
me_leaf_024.use_remesh_preserve_attributes = False
me_leaf_024.use_mirror_vertex_groups = False
me_leaf_024.update()
me_leaf_025 = bpy.data.meshes.new('Leaf.025')
me_leaf_025.from_pydata([(-0.1994, -0.5, 0.0), (0.3617, -0.5, 0.0), (-0.202, 0.5183, -0.0934), (0.3591, 0.5183, -0.0934), (-0.1994, 0.0, 0.0), (0.3617, 0.0, 0.0)], [], [(4, 5, 3, 2), (0, 1, 5, 4)])
_uv = me_leaf_025.uv_layers.new(name='UVMap')
_uv.uv.foreach_set('vector', [0.0, 0.5, 1.0, 0.5, 1.0, 1.0, 0.0, 1.0, 0.0, 0.0, 1.0, 0.0, 1.0, 0.5, 0.0, 0.5])
me_leaf_025.materials.append(mat_leaf_025)
me_leaf_025.use_remesh_preserve_volume = False
me_leaf_025.use_remesh_preserve_attributes = False
me_leaf_025.use_mirror_vertex_groups = False
me_leaf_025.update()
me_leaf_026 = bpy.data.meshes.new('Leaf.026')
me_leaf_026.from_pydata([(-0.1994, -0.5, 0.0), (0.3617, -0.5, 0.0), (-0.202, 0.5183, -0.0934), (0.3591, 0.5183, -0.0934), (-0.1994, 0.0, 0.0), (0.3617, 0.0, 0.0)], [], [(4, 5, 3, 2), (0, 1, 5, 4)])
_uv = me_leaf_026.uv_layers.new(name='UVMap')
_uv.uv.foreach_set('vector', [0.0, 0.5, 1.0, 0.5, 1.0, 1.0, 0.0, 1.0, 0.0, 0.0, 1.0, 0.0, 1.0, 0.5, 0.0, 0.5])
me_leaf_026.materials.append(mat_leaf_026)
me_leaf_026.use_remesh_preserve_volume = False
me_leaf_026.use_remesh_preserve_attributes = False
me_leaf_026.use_mirror_vertex_groups = False
me_leaf_026.update()
me_leaf_027 = bpy.data.meshes.new('Leaf.027')
me_leaf_027.from_pydata([(-0.1994, -0.5, 0.0), (0.3617, -0.5, 0.0), (-0.202, 0.5183, -0.0934), (0.3591, 0.5183, -0.0934), (-0.1994, 0.0, 0.0), (0.3617, 0.0, 0.0)], [], [(4, 5, 3, 2), (0, 1, 5, 4)])
_uv = me_leaf_027.uv_layers.new(name='UVMap')
_uv.uv.foreach_set('vector', [0.0, 0.5, 1.0, 0.5, 1.0, 1.0, 0.0, 1.0, 0.0, 0.0, 1.0, 0.0, 1.0, 0.5, 0.0, 0.5])
me_leaf_027.materials.append(mat_leaf_027)
me_leaf_027.use_remesh_preserve_volume = False
me_leaf_027.use_remesh_preserve_attributes = False
me_leaf_027.use_mirror_vertex_groups = False
me_leaf_027.update()
me_leaf_028 = bpy.data.meshes.new('Leaf.028')
me_leaf_028.from_pydata([(-0.1994, -0.5, 0.0), (0.3617, -0.5, 0.0), (-0.202, 0.5183, -0.0934), (0.3591, 0.5183, -0.0934), (-0.1994, 0.0, 0.0), (0.3617, 0.0, 0.0)], [], [(4, 5, 3, 2), (0, 1, 5, 4)])
_uv = me_leaf_028.uv_layers.new(name='UVMap')
_uv.uv.foreach_set('vector', [0.0, 0.5, 1.0, 0.5, 1.0, 1.0, 0.0, 1.0, 0.0, 0.0, 1.0, 0.0, 1.0, 0.5, 0.0, 0.5])
me_leaf_028.materials.append(mat_leaf_028)
me_leaf_028.use_remesh_preserve_volume = False
me_leaf_028.use_remesh_preserve_attributes = False
me_leaf_028.use_mirror_vertex_groups = False
me_leaf_028.update()
me_leaf_029 = bpy.data.meshes.new('Leaf.029')
me_leaf_029.from_pydata([(-0.1994, -0.5, 0.0), (0.3617, -0.5, 0.0), (-0.202, 0.5183, -0.0934), (0.3591, 0.5183, -0.0934), (-0.1994, 0.0, 0.0), (0.3617, 0.0, 0.0)], [], [(4, 5, 3, 2), (0, 1, 5, 4)])
_uv = me_leaf_029.uv_layers.new(name='UVMap')
_uv.uv.foreach_set('vector', [0.0, 0.5, 1.0, 0.5, 1.0, 1.0, 0.0, 1.0, 0.0, 0.0, 1.0, 0.0, 1.0, 0.5, 0.0, 0.5])
me_leaf_029.materials.append(mat_leaf_029)
me_leaf_029.use_remesh_preserve_volume = False
me_leaf_029.use_remesh_preserve_attributes = False
me_leaf_029.use_mirror_vertex_groups = False
me_leaf_029.update()

# ---- objects
ob_cylinder = bpy.data.objects.new('Cylinder', me_cylinder)
ob_leaf = bpy.data.objects.new('Leaf', me_leaf)
ob_leaf_001 = bpy.data.objects.new('Leaf.001', me_leaf_001)
ob_leaf_002 = bpy.data.objects.new('Leaf.002', me_leaf_002)
ob_leaf_003 = bpy.data.objects.new('Leaf.003', me_leaf_003)
ob_leaf_004 = bpy.data.objects.new('Leaf.004', me_leaf_004)
ob_leaf_005 = bpy.data.objects.new('Leaf.005', me_leaf_005)
ob_leaf_006 = bpy.data.objects.new('Leaf.006', me_leaf_006)
ob_leaf_007 = bpy.data.objects.new('Leaf.007', me_leaf_007)
ob_leaf_008 = bpy.data.objects.new('Leaf.008', me_leaf_008)
ob_leaf_009 = bpy.data.objects.new('Leaf.009', me_leaf_009)
ob_leaf_010 = bpy.data.objects.new('Leaf.010', me_leaf_010)
ob_leaf_011 = bpy.data.objects.new('Leaf.011', me_leaf_011)
ob_leaf_012 = bpy.data.objects.new('Leaf.012', me_leaf_012)
ob_leaf_013 = bpy.data.objects.new('Leaf.013', me_leaf_013)
ob_leaf_014 = bpy.data.objects.new('Leaf.014', me_leaf_014)
ob_leaf_015 = bpy.data.objects.new('Leaf.015', me_leaf_015)
ob_leaf_016 = bpy.data.objects.new('Leaf.016', me_leaf_016)
ob_leaf_017 = bpy.data.objects.new('Leaf.017', me_leaf_017)
ob_leaf_018 = bpy.data.objects.new('Leaf.018', me_leaf_018)
ob_leaf_019 = bpy.data.objects.new('Leaf.019', me_leaf_019)
ob_leaf_020 = bpy.data.objects.new('Leaf.020', me_leaf_020)
ob_leaf_021 = bpy.data.objects.new('Leaf.021', me_leaf_021)
ob_leaf_022 = bpy.data.objects.new('Leaf.022', me_leaf_022)
ob_leaf_023 = bpy.data.objects.new('Leaf.023', me_leaf_023)
ob_leaf_024 = bpy.data.objects.new('Leaf.024', me_leaf_024)
ob_leaf_025 = bpy.data.objects.new('Leaf.025', me_leaf_025)
ob_leaf_026 = bpy.data.objects.new('Leaf.026', me_leaf_026)
ob_leaf_027 = bpy.data.objects.new('Leaf.027', me_leaf_027)
ob_leaf_028 = bpy.data.objects.new('Leaf.028', me_leaf_028)
ob_leaf_029 = bpy.data.objects.new('Leaf.029', me_leaf_029)

# ---- transforms, parenting, visibility, modifiers, constraints
ob_cylinder.location = (0.0, 0.0, -0.9137)
ob_cylinder.lineart.crease_threshold = 0.0
ob_leaf.location = (0.1907, -0.5626, 6.942)
ob_leaf.rotation_euler = (-0.1935, -0.02726, 3.251)
ob_leaf.scale = (1.831, 1.831, 1.831)
ob_leaf.lineart.crease_threshold = 0.0
ob_leaf_001.location = (-0.1777, 1.203, 6.623)
ob_leaf_001.rotation_euler = (-0.3926, -0.2515, 6.14)
ob_leaf_001.scale = (2.112, 2.112, 2.112)
ob_leaf_001.lineart.crease_threshold = 0.0
ob_leaf_002.location = (-0.6671, 0.9318, 6.806)
ob_leaf_002.rotation_euler = (-0.2095, 0.1019, 6.817)
ob_leaf_002.scale = (2.112, 2.112, 2.112)
ob_leaf_002.lineart.crease_threshold = 0.0
ob_leaf_003.location = (-0.9139, 0.05593, 6.724)
ob_leaf_003.rotation_euler = (-0.3941, 0.1448, 7.836)
ob_leaf_003.scale = (2.112, 2.112, 2.112)
ob_leaf_003.lineart.crease_threshold = 0.0
ob_leaf_004.location = (-0.9139, 0.09404, 6.961)
ob_leaf_004.rotation_euler = (-0.1311, 0.01012, 7.829)
ob_leaf_004.scale = (2.112, 2.112, 2.112)
ob_leaf_004.lineart.crease_threshold = 0.0
ob_leaf_005.location = (-1.024, 0.3227, 6.368)
ob_leaf_005.rotation_euler = (-0.2947, -0.02087, 7.352)
ob_leaf_005.scale = (2.112, 2.112, 2.112)
ob_leaf_005.lineart.crease_threshold = 0.0
ob_leaf_006.location = (-0.05321, -0.8291, 6.724)
ob_leaf_006.rotation_euler = (-0.2998, -0.005075, 9.323)
ob_leaf_006.scale = (2.112, 2.112, 2.112)
ob_leaf_006.lineart.crease_threshold = 0.0
ob_leaf_007.location = (-0.9289, -0.8291, 6.678)
ob_leaf_007.rotation_euler = (-0.2868, -0.0614, 8.654)
ob_leaf_007.scale = (2.112, 2.112, 2.112)
ob_leaf_007.lineart.crease_threshold = 0.0
ob_leaf_008.location = (-0.5911, 0.7108, 5.973)
ob_leaf_008.rotation_euler = (-0.7476, -0.3826, 7.069)
ob_leaf_008.scale = (2.112, 2.112, 2.112)
ob_leaf_008.lineart.crease_threshold = 0.0
ob_leaf_009.location = (-0.3842, -0.8291, 6.394)
ob_leaf_009.rotation_euler = (-0.1214, 0.1144, 9.031)
ob_leaf_009.scale = (2.112, 2.112, 2.112)
ob_leaf_009.lineart.crease_threshold = 0.0
ob_leaf_010.location = (-0.8864, -0.5506, 6.394)
ob_leaf_010.rotation_euler = (-0.08408, -0.16, 8.313)
ob_leaf_010.scale = (2.883, 2.883, 2.883)
ob_leaf_010.lineart.crease_threshold = 0.0
ob_leaf_011.location = (0.5468, 0.9269, 6.713)
ob_leaf_011.rotation_euler = (-0.2818, -0.08084, 5.596)
ob_leaf_011.scale = (1.831, 1.831, 1.831)
ob_leaf_011.lineart.crease_threshold = 0.0
ob_leaf_012.location = (-0.4642, -0.5578, 6.88)
ob_leaf_012.rotation_euler = (-0.06523, 0.07548, 8.596)
ob_leaf_012.scale = (2.112, 2.112, 2.112)
ob_leaf_012.lineart.crease_threshold = 0.0
ob_leaf_013.location = (0.06941, -0.7338, 6.753)
ob_leaf_013.rotation_euler = (-0.1064, 0.114, 9.169)
ob_leaf_013.scale = (2.112, 2.112, 2.112)
ob_leaf_013.lineart.crease_threshold = 0.0
ob_leaf_014.location = (0.8687, -0.313, 6.615)
ob_leaf_014.rotation_euler = (-0.3295, 0.06406, 10.18)
ob_leaf_014.scale = (2.112, 2.112, 2.112)
ob_leaf_014.lineart.crease_threshold = 0.0
ob_leaf_015.location = (0.8448, -0.3151, 6.855)
ob_leaf_015.rotation_euler = (-0.06591, -0.06993, 10.17)
ob_leaf_015.scale = (2.112, 2.112, 2.112)
ob_leaf_015.lineart.crease_threshold = 0.0
ob_leaf_016.location = (0.7484, -0.6122, 6.29)
ob_leaf_016.rotation_euler = (-0.2, -0.06205, 9.689)
ob_leaf_016.scale = (2.112, 2.112, 2.112)
ob_leaf_016.lineart.crease_threshold = 0.0
ob_leaf_017.location = (0.9047, 0.9145, 6.489)
ob_leaf_017.rotation_euler = (-0.3748, -0.07602, 11.67)
ob_leaf_017.scale = (2.112, 2.112, 2.112)
ob_leaf_017.lineart.crease_threshold = 0.0
ob_leaf_018.location = (1.514, 0.2836, 6.499)
ob_leaf_018.rotation_euler = (-0.3016, -0.1635, 11.0)
ob_leaf_018.scale = (2.112, 2.112, 2.112)
ob_leaf_018.lineart.crease_threshold = 0.0
ob_leaf_019.location = (0.1628, -0.6116, 5.901)
ob_leaf_019.rotation_euler = (-0.6368, -0.3937, 9.367)
ob_leaf_019.scale = (2.112, 2.112, 2.112)
ob_leaf_019.lineart.crease_threshold = 0.0
ob_leaf_020.location = (1.13, 0.6443, 6.182)
ob_leaf_020.rotation_euler = (-0.1726, 0.02473, 11.37)
ob_leaf_020.scale = (2.112, 2.112, 2.112)
ob_leaf_020.lineart.crease_threshold = 0.0
ob_leaf_021.location = (1.28, 0.09254, 6.236)
ob_leaf_021.rotation_euler = (-0.0631, -0.2611, 10.65)
ob_leaf_021.scale = (2.883, 2.883, 2.883)
ob_leaf_021.lineart.crease_threshold = 0.0
ob_leaf_022.location = (-0.2202, 0.7108, 6.162)
ob_leaf_022.rotation_euler = (-0.1134, -0.04058, 6.434)
ob_leaf_022.scale = (2.112, 2.112, 2.112)
ob_leaf_022.lineart.crease_threshold = 0.0
ob_leaf_023.location = (-0.5911, 0.1186, 5.973)
ob_leaf_023.rotation_euler = (-0.748, -0.1438, 7.486)
ob_leaf_023.scale = (1.383, 1.383, 1.383)
ob_leaf_023.lineart.crease_threshold = 0.0
ob_leaf_024.location = (-0.1042, 0.7108, 5.813)
ob_leaf_024.rotation_euler = (-0.5367, 0.2287, 6.005)
ob_leaf_024.scale = (2.112, 2.112, 2.112)
ob_leaf_024.lineart.crease_threshold = 0.0
ob_leaf_025.location = (0.5218, 0.6115, 5.813)
ob_leaf_025.rotation_euler = (-0.2418, 0.06183, 5.333)
ob_leaf_025.scale = (2.112, 2.112, 2.112)
ob_leaf_025.lineart.crease_threshold = 0.0
ob_leaf_026.location = (-0.4197, -0.5506, 5.788)
ob_leaf_026.rotation_euler = (-0.4559, 0.1133, 8.508)
ob_leaf_026.scale = (1.431, 1.431, 1.431)
ob_leaf_026.lineart.crease_threshold = 0.0
ob_leaf_027.location = (0.7302, -0.09219, 5.734)
ob_leaf_027.rotation_euler = (-0.4346, 0.1341, 4.702)
ob_leaf_027.scale = (1.336, 1.336, 1.336)
ob_leaf_027.lineart.crease_threshold = 0.0
ob_leaf_028.location = (0.904, 0.6443, 5.941)
ob_leaf_028.rotation_euler = (-0.1726, 0.02473, 11.37)
ob_leaf_028.scale = (2.112, 2.112, 2.112)
ob_leaf_028.lineart.crease_threshold = 0.0
ob_leaf_029.location = (-0.1777, 0.7647, 6.501)
ob_leaf_029.rotation_euler = (-0.4883, 0.04984, 6.309)
ob_leaf_029.scale = (1.35, 1.35, 1.35)
ob_leaf_029.lineart.crease_threshold = 0.0

# ---- collection membership
col_collection_1.objects.link(ob_cylinder)
col_collection_4.objects.link(ob_leaf)
col_collection_4.objects.link(ob_leaf_001)
col_collection_4.objects.link(ob_leaf_002)
col_collection_4.objects.link(ob_leaf_003)
col_collection_4.objects.link(ob_leaf_004)
col_collection_4.objects.link(ob_leaf_005)
col_collection_4.objects.link(ob_leaf_006)
col_collection_4.objects.link(ob_leaf_007)
col_collection_4.objects.link(ob_leaf_008)
col_collection_4.objects.link(ob_leaf_009)
col_collection_4.objects.link(ob_leaf_010)
col_collection_4.objects.link(ob_leaf_011)
col_collection_4.objects.link(ob_leaf_012)
col_collection_4.objects.link(ob_leaf_013)
col_collection_4.objects.link(ob_leaf_014)
col_collection_4.objects.link(ob_leaf_015)
col_collection_4.objects.link(ob_leaf_016)
col_collection_4.objects.link(ob_leaf_017)
col_collection_4.objects.link(ob_leaf_018)
col_collection_4.objects.link(ob_leaf_019)
col_collection_4.objects.link(ob_leaf_020)
col_collection_4.objects.link(ob_leaf_021)
col_collection_4.objects.link(ob_leaf_022)
col_collection_4.objects.link(ob_leaf_023)
col_collection_4.objects.link(ob_leaf_024)
col_collection_4.objects.link(ob_leaf_025)
col_collection_4.objects.link(ob_leaf_026)
col_collection_4.objects.link(ob_leaf_027)
col_collection_4.objects.link(ob_leaf_028)
col_collection_4.objects.link(ob_leaf_029)

# ---- scene / render settings (as saved in the file)
scene.frame_start = 1; scene.frame_end = 250; scene.frame_set(1)
scene.render.engine = 'BLENDER_EEVEE_NEXT'
scene.render.resolution_percentage = 50
scene.render.dither_intensity = 0.0
scene.cycles.use_denoising = False
scene.cycles.samples = 128
scene.cycles.sampling_pattern = 'TABULATED_SOBOL'
scene.cycles.light_sampling_threshold = 0.0
scene.cycles.use_adaptive_sampling = False
scene.cycles.use_light_tree = False
scene.cycles.blur_glossy = 0.0
scene.cycles.sample_clamp_indirect = 0.0
scene.view_settings.view_transform = 'Standard'
bpy.context.view_layer.update()

# ---- added for rendering (the .blend has no active camera and no usable light): camera, sun
cam_auto = bpy.data.cameras.new('AutoCamera')
cam_auto.lens = 50.0
cam_auto.sensor_width = 36.0
cam_auto.clip_end = 1000.0
ob_auto_camera = bpy.data.objects.new('AutoCamera', cam_auto)
scene.collection.objects.link(ob_auto_camera)
ob_auto_camera.location = (8.12613, -9.52007, 11.0562)
ob_auto_camera.rotation_euler = (1.09748, -7.21219e-08, 0.694738)
scene.camera = ob_auto_camera
light_auto_sun = bpy.data.lights.new('AutoSun', 'SUN')
light_auto_sun.energy = 3.0
light_auto_sun.angle = 0.0523599
ob_auto_sun = bpy.data.objects.new('AutoSun', light_auto_sun)
scene.collection.objects.link(ob_auto_sun)
ob_auto_sun.rotation_euler = (0.872665, 0.174533, 0.523599)
bpy.context.view_layer.update()
